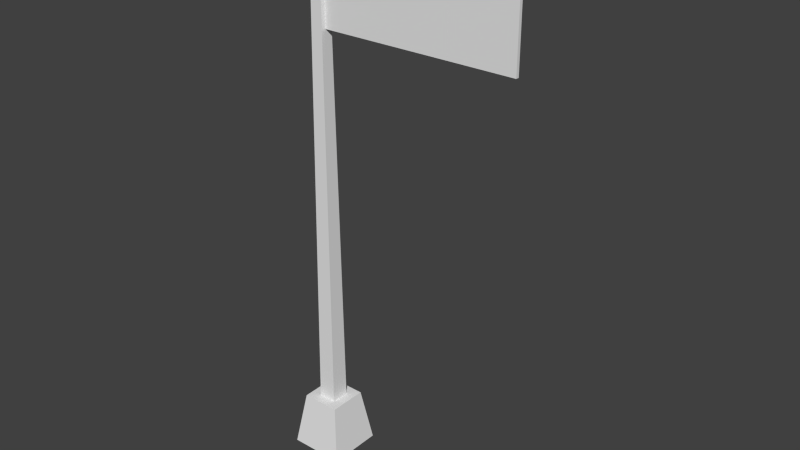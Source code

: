 # Source: AND_flag.blend  (saved by Blender 2.63.0; exported with 4.5.12 LTS)
import bpy
from mathutils import Matrix  # noqa: F401  (used for matrix-valued properties, if any)

bpy.ops.wm.read_factory_settings(use_empty=True)
scene = bpy.context.scene
scene.name = 'Scene'

# ---- collections
col_collection_1 = bpy.data.collections.new('Collection 1'); scene.collection.children.link(col_collection_1)

# ---- world
world_world = bpy.data.worlds.new('World'); scene.world = world_world
world_world.color = (0.05088, 0.05088, 0.05088)
world_world.use_sun_shadow = False
world_world.sun_shadow_jitter_overblur = 0.0
world_world.cycles.sampling_method = 'MANUAL'
world_world.cycles.sample_map_resolution = 256

# ---- meshes
me_cube_001 = bpy.data.meshes.new('Cube.001')
me_cube_001.from_pydata([(0.1991, -0.05899, 14.84), (0.1991, 0.05899, 14.84), (2.576, 0.05899, 14.84), (2.576, -0.05899, 14.84), (0.1991, -0.05899, 18.84), (0.1991, 0.05899, 18.84), (2.576, 0.05899, 18.84), (2.576, -0.05899, 18.84)], [], [(4, 5, 1, 0), (5, 6, 2, 1), (6, 7, 3, 2), (7, 4, 0, 3), (0, 1, 2, 3), (7, 6, 5, 4)])
me_cube_001.use_remesh_preserve_volume = False
me_cube_001.use_remesh_preserve_attributes = False
me_cube_001.use_mirror_vertex_groups = False
me_cube_001.update()
me_cube_004 = bpy.data.meshes.new('Cube.004')
me_cube_004.from_pydata([(2.576, -0.05899, 14.84), (2.576, 0.05899, 14.84), (4.953, 0.05899, 14.84), (4.953, -0.05899, 14.84), (2.576, -0.05899, 18.84), (2.576, 0.05899, 18.84), (4.953, 0.05899, 18.84), (4.953, -0.05899, 18.84)], [], [(4, 5, 1, 0), (5, 6, 2, 1), (6, 7, 3, 2), (7, 4, 0, 3), (0, 1, 2, 3), (7, 6, 5, 4)])
me_cube_004.use_remesh_preserve_volume = False
me_cube_004.use_remesh_preserve_attributes = False
me_cube_004.use_mirror_vertex_groups = False
me_cube_004.update()
me_cube_005 = bpy.data.meshes.new('Cube.005')
me_cube_005.from_pydata([(4.954, -0.05899, 14.84), (4.954, 0.05899, 14.84), (7.33, 0.05899, 14.84), (7.33, -0.05899, 14.84), (4.954, -0.05899, 18.84), (4.954, 0.05899, 18.84), (7.33, 0.05899, 18.84), (7.33, -0.05899, 18.84)], [], [(4, 5, 1, 0), (5, 6, 2, 1), (6, 7, 3, 2), (7, 4, 0, 3), (0, 1, 2, 3), (7, 6, 5, 4)])
me_cube_005.use_remesh_preserve_volume = False
me_cube_005.use_remesh_preserve_attributes = False
me_cube_005.use_mirror_vertex_groups = False
me_cube_005.update()
me_cube = bpy.data.meshes.new('Cube')
me_cube.from_pydata([(-1.0, -1.0, -1.0), (-1.0, 1.0, -1.0), (1.0, 1.0, -1.0), (1.0, -1.0, -1.0), (-0.6973, -0.6973, 1.0), (-0.6973, 0.6973, 1.0), (0.6973, 0.6973, 1.0), (0.6973, -0.6973, 1.0), (-0.3314, -0.3314, 0.9626), (-0.3314, 0.3314, 0.9626), (0.3314, 0.3314, 0.9626), (0.3314, -0.3314, 0.9626), (-0.1888, -0.1888, 18.98), (-0.1888, 0.1888, 18.98), (0.1888, 0.1888, 18.98), (0.1888, -0.1888, 18.98)], [], [(4, 5, 1, 0), (5, 6, 2, 1), (6, 7, 3, 2), (7, 4, 0, 3), (0, 1, 2, 3), (7, 6, 5, 4), (12, 13, 9, 8), (13, 14, 10, 9), (14, 15, 11, 10), (15, 12, 8, 11), (15, 14, 13, 12)])
me_cube.use_remesh_preserve_volume = False
me_cube.use_remesh_preserve_attributes = False
me_cube.use_mirror_vertex_groups = False
me_cube.update()

# ---- objects
ob_cube_001 = bpy.data.objects.new('Cube.001', me_cube_001)
ob_cube_002 = bpy.data.objects.new('Cube.002', me_cube_004)
ob_cube_003 = bpy.data.objects.new('Cube.003', me_cube_005)
ob_cube = bpy.data.objects.new('Cube', me_cube)

# ---- transforms, parenting, visibility, modifiers, constraints
ob_cube_001.location = (0.0, 0.0, 0.5)
ob_cube_001.scale = (0.5, 0.5, 0.5)
ob_cube_001.lineart.crease_threshold = 0.0
ob_cube_002.parent = ob_cube_001
ob_cube_002.matrix_parent_inverse = Matrix(((2.0, 0.0, 0.0, 0.0), (0.0, 2.0, 0.0, 0.0), (0.0, 0.0, 2.0, -1.0), (0.0, 0.0, 0.0, 1.0)))
ob_cube_002.location = (0.0, 0.0, 0.5)
ob_cube_002.scale = (0.5, 0.5, 0.5)
ob_cube_002.lineart.crease_threshold = 0.0
ob_cube_003.parent = ob_cube_002
ob_cube_003.matrix_parent_inverse = Matrix(((2.0, 0.0, 0.0, 0.0), (0.0, 2.0, 0.0, 0.0), (0.0, 0.0, 2.0, -1.0), (0.0, 0.0, 0.0, 1.0)))
ob_cube_003.location = (0.0, 0.0, 0.5)
ob_cube_003.scale = (0.5, 0.5, 0.5)
ob_cube_003.lineart.crease_threshold = 0.0
ob_cube.location = (0.0, 0.0, 0.5)
ob_cube.scale = (0.5, 0.5, 0.5)
ob_cube.lineart.crease_threshold = 0.0

# ---- collection membership
col_collection_1.objects.link(ob_cube_001)
col_collection_1.objects.link(ob_cube_002)
col_collection_1.objects.link(ob_cube_003)
col_collection_1.objects.link(ob_cube)

# ---- scene / render settings (as saved in the file)
scene.frame_start = 1; scene.frame_end = 250; scene.frame_set(1)
scene.render.engine = 'BLENDER_EEVEE_NEXT'
scene.render.image_settings.color_mode = 'RGB'
scene.render.image_settings.compression = 90
scene.render.resolution_percentage = 50
scene.render.dither_intensity = 0.0
scene.render.bake_margin = 2
scene.render.bake_bias = 0.0
scene.cycles.use_denoising = False
scene.cycles.samples = 10
scene.cycles.sampling_pattern = 'TABULATED_SOBOL'
scene.cycles.light_sampling_threshold = 0.0
scene.cycles.use_adaptive_sampling = False
scene.cycles.use_light_tree = False
scene.cycles.blur_glossy = 0.0
scene.cycles.volume_bounces = 1
scene.cycles.pixel_filter_type = 'GAUSSIAN'
scene.cycles.sample_clamp_indirect = 0.0
scene.view_settings.view_transform = 'Standard'
bpy.context.view_layer.update()

# ---- added for rendering (the .blend has no active camera and no usable light): camera, sun
cam_auto = bpy.data.cameras.new('AutoCamera')
cam_auto.lens = 50.0
cam_auto.sensor_width = 36.0
cam_auto.clip_end = 1000.0
ob_auto_camera = bpy.data.objects.new('AutoCamera', cam_auto)
scene.collection.objects.link(ob_auto_camera)
ob_auto_camera.location = (11.6389, -12.0676, 13.0397)
ob_auto_camera.rotation_euler = (1.09748, -7.21219e-08, 0.694738)
scene.camera = ob_auto_camera
light_auto_sun = bpy.data.lights.new('AutoSun', 'SUN')
light_auto_sun.energy = 3.0
light_auto_sun.angle = 0.0523599
ob_auto_sun = bpy.data.objects.new('AutoSun', light_auto_sun)
scene.collection.objects.link(ob_auto_sun)
ob_auto_sun.rotation_euler = (0.872665, 0.174533, 0.523599)
bpy.context.view_layer.update()
